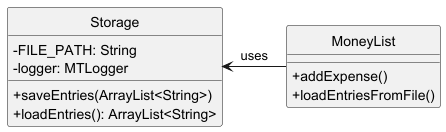

The diagram above was rendered by PlantUML. Its source (embedded in the PNG):
@startuml Storage_ClassDiagram
hide circle
skinparam classAttributeIconSize 0

class Storage {
  - FILE_PATH: String
  - logger: MTLogger
  + saveEntries(ArrayList<String>)
  + loadEntries(): ArrayList<String>
}

class MoneyList {
  + addExpense()
  + loadEntriesFromFile()
}

Storage <- MoneyList : "uses"
@enduml